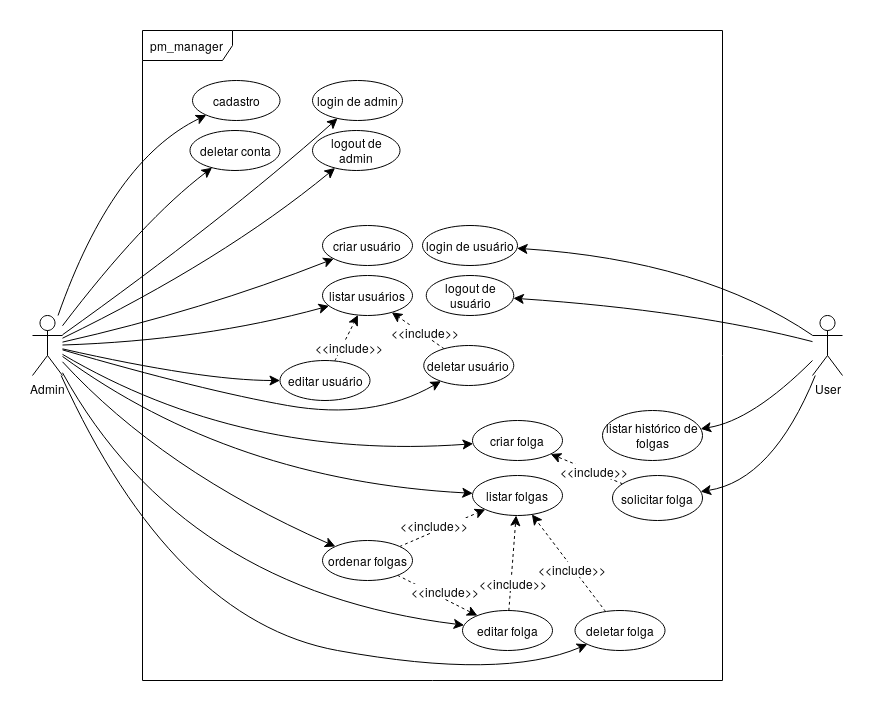

The diagram above was exported from draw.io. Its source (the exported page's mxGraphModel, read from the mxfile embedded in the PNG):
<mxGraphModel dx="1280" dy="785" grid="1" gridSize="10" guides="1" tooltips="1" connect="1" arrows="1" fold="1" page="1" pageScale="1" pageWidth="850" pageHeight="1100" math="0" shadow="0">
  <root>
    <mxCell id="0" />
    <mxCell id="1" parent="0" />
    <mxCell id="jGZWODtycAGXXGZW_9eN-15" edge="1" parent="1" source="jGZWODtycAGXXGZW_9eN-1" style="edgeStyle=none;curved=1;rounded=0;orthogonalLoop=1;jettySize=auto;html=1;fontSize=12;startSize=8;endSize=8;" target="jGZWODtycAGXXGZW_9eN-7">
      <mxGeometry relative="1" as="geometry">
        <Array as="points">
          <mxPoint x="350" y="270" />
        </Array>
      </mxGeometry>
    </mxCell>
    <mxCell id="jGZWODtycAGXXGZW_9eN-23" edge="1" parent="1" source="jGZWODtycAGXXGZW_9eN-1" style="edgeStyle=none;curved=1;rounded=0;orthogonalLoop=1;jettySize=auto;html=1;fontSize=12;startSize=8;endSize=8;" target="jGZWODtycAGXXGZW_9eN-6">
      <mxGeometry relative="1" as="geometry">
        <Array as="points">
          <mxPoint x="240" y="210" />
        </Array>
      </mxGeometry>
    </mxCell>
    <mxCell id="jGZWODtycAGXXGZW_9eN-40" edge="1" parent="1" source="jGZWODtycAGXXGZW_9eN-1" style="edgeStyle=none;curved=1;rounded=0;orthogonalLoop=1;jettySize=auto;html=1;fontSize=12;startSize=8;endSize=8;" target="jGZWODtycAGXXGZW_9eN-22">
      <mxGeometry relative="1" as="geometry">
        <Array as="points">
          <mxPoint x="330" y="360" />
        </Array>
      </mxGeometry>
    </mxCell>
    <mxCell id="jGZWODtycAGXXGZW_9eN-66" edge="1" parent="1" source="jGZWODtycAGXXGZW_9eN-1" style="edgeStyle=none;curved=1;rounded=0;orthogonalLoop=1;jettySize=auto;html=1;fontSize=12;startSize=8;endSize=8;" target="jGZWODtycAGXXGZW_9eN-49">
      <mxGeometry relative="1" as="geometry">
        <Array as="points">
          <mxPoint x="360" y="530" />
        </Array>
      </mxGeometry>
    </mxCell>
    <mxCell id="zVKTdIFCVHB2R_4sWAeS-18" edge="1" parent="1" source="jGZWODtycAGXXGZW_9eN-1" style="edgeStyle=none;curved=1;rounded=0;orthogonalLoop=1;jettySize=auto;html=1;fontSize=12;startSize=8;endSize=8;" target="jGZWODtycAGXXGZW_9eN-29">
      <mxGeometry relative="1" as="geometry">
        <Array as="points">
          <mxPoint x="330" y="390" />
        </Array>
      </mxGeometry>
    </mxCell>
    <mxCell id="zVKTdIFCVHB2R_4sWAeS-35" edge="1" parent="1" source="jGZWODtycAGXXGZW_9eN-1" style="edgeStyle=none;curved=1;rounded=0;orthogonalLoop=1;jettySize=auto;html=1;fontSize=12;startSize=8;endSize=8;" target="zVKTdIFCVHB2R_4sWAeS-34">
      <mxGeometry relative="1" as="geometry">
        <Array as="points">
          <mxPoint x="290" y="520" />
        </Array>
      </mxGeometry>
    </mxCell>
    <mxCell id="zVKTdIFCVHB2R_4sWAeS-42" edge="1" parent="1" source="jGZWODtycAGXXGZW_9eN-1" style="edgeStyle=none;curved=1;rounded=0;orthogonalLoop=1;jettySize=auto;html=1;fontSize=12;startSize=8;endSize=8;" target="jGZWODtycAGXXGZW_9eN-30">
      <mxGeometry relative="1" as="geometry">
        <Array as="points">
          <mxPoint x="330" y="430" />
        </Array>
      </mxGeometry>
    </mxCell>
    <mxCell id="zVKTdIFCVHB2R_4sWAeS-43" edge="1" parent="1" source="jGZWODtycAGXXGZW_9eN-1" style="edgeStyle=none;curved=1;rounded=0;orthogonalLoop=1;jettySize=auto;html=1;fontSize=12;startSize=8;endSize=8;" target="jGZWODtycAGXXGZW_9eN-31">
      <mxGeometry relative="1" as="geometry">
        <Array as="points">
          <mxPoint x="330" y="440" />
          <mxPoint x="500" y="470" />
        </Array>
      </mxGeometry>
    </mxCell>
    <mxCell id="zVKTdIFCVHB2R_4sWAeS-44" edge="1" parent="1" source="jGZWODtycAGXXGZW_9eN-1" style="edgeStyle=none;curved=1;rounded=0;orthogonalLoop=1;jettySize=auto;html=1;fontSize=12;startSize=8;endSize=8;" target="jGZWODtycAGXXGZW_9eN-48">
      <mxGeometry relative="1" as="geometry">
        <Array as="points">
          <mxPoint x="370" y="510" />
        </Array>
      </mxGeometry>
    </mxCell>
    <mxCell id="zVKTdIFCVHB2R_4sWAeS-45" edge="1" parent="1" source="jGZWODtycAGXXGZW_9eN-1" style="edgeStyle=none;curved=1;rounded=0;orthogonalLoop=1;jettySize=auto;html=1;fontSize=12;startSize=8;endSize=8;" target="jGZWODtycAGXXGZW_9eN-52">
      <mxGeometry relative="1" as="geometry">
        <Array as="points">
          <mxPoint x="300" y="670" />
          <mxPoint x="630" y="730" />
        </Array>
      </mxGeometry>
    </mxCell>
    <mxCell id="zVKTdIFCVHB2R_4sWAeS-46" edge="1" parent="1" source="jGZWODtycAGXXGZW_9eN-1" style="edgeStyle=none;curved=1;rounded=0;orthogonalLoop=1;jettySize=auto;html=1;fontSize=12;startSize=8;endSize=8;" target="jGZWODtycAGXXGZW_9eN-50">
      <mxGeometry relative="1" as="geometry">
        <Array as="points">
          <mxPoint x="310" y="640" />
        </Array>
      </mxGeometry>
    </mxCell>
    <mxCell id="jGZWODtycAGXXGZW_9eN-1" parent="1" style="shape=umlActor;verticalLabelPosition=bottom;verticalAlign=top;html=1;" value="Admin" vertex="1">
      <mxGeometry height="60" width="30" x="160" y="365" as="geometry" />
    </mxCell>
    <mxCell id="jGZWODtycAGXXGZW_9eN-2" parent="1" style="shape=umlFrame;whiteSpace=wrap;html=1;pointerEvents=0;width=90;height=30;" value="pm_manager" vertex="1">
      <mxGeometry height="650" width="580" x="270" y="80" as="geometry" />
    </mxCell>
    <mxCell id="jGZWODtycAGXXGZW_9eN-21" edge="1" parent="1" source="jGZWODtycAGXXGZW_9eN-3" style="edgeStyle=none;curved=1;rounded=0;orthogonalLoop=1;jettySize=auto;html=1;fontSize=12;startSize=8;endSize=8;" target="jGZWODtycAGXXGZW_9eN-18">
      <mxGeometry relative="1" as="geometry">
        <Array as="points">
          <mxPoint x="820" y="360" />
        </Array>
      </mxGeometry>
    </mxCell>
    <mxCell id="jGZWODtycAGXXGZW_9eN-56" edge="1" parent="1" source="jGZWODtycAGXXGZW_9eN-3" style="edgeStyle=none;curved=1;rounded=0;orthogonalLoop=1;jettySize=auto;html=1;fontSize=12;startSize=8;endSize=8;" target="jGZWODtycAGXXGZW_9eN-55">
      <mxGeometry relative="1" as="geometry">
        <Array as="points">
          <mxPoint x="900" y="530" />
        </Array>
      </mxGeometry>
    </mxCell>
    <mxCell id="jGZWODtycAGXXGZW_9eN-58" edge="1" parent="1" source="jGZWODtycAGXXGZW_9eN-3" style="edgeStyle=none;curved=1;rounded=0;orthogonalLoop=1;jettySize=auto;html=1;fontSize=12;startSize=8;endSize=8;" target="jGZWODtycAGXXGZW_9eN-57">
      <mxGeometry relative="1" as="geometry">
        <Array as="points">
          <mxPoint x="880" y="470" />
        </Array>
      </mxGeometry>
    </mxCell>
    <mxCell id="jGZWODtycAGXXGZW_9eN-3" parent="1" style="shape=umlActor;verticalLabelPosition=bottom;verticalAlign=top;html=1;" value="&lt;div&gt;User&lt;/div&gt;" vertex="1">
      <mxGeometry height="60" width="30" x="940" y="365" as="geometry" />
    </mxCell>
    <mxCell id="jGZWODtycAGXXGZW_9eN-6" parent="1" style="ellipse;whiteSpace=wrap;html=1;" value="cadastro" vertex="1">
      <mxGeometry height="40" width="87.5" x="320" y="130" as="geometry" />
    </mxCell>
    <mxCell id="jGZWODtycAGXXGZW_9eN-19" parent="1" style="ellipse;whiteSpace=wrap;html=1;" value="login de usuário" vertex="1">
      <mxGeometry height="40" width="95" x="550" y="275" as="geometry" />
    </mxCell>
    <mxCell id="jGZWODtycAGXXGZW_9eN-20" edge="1" parent="1" source="jGZWODtycAGXXGZW_9eN-3" style="edgeStyle=none;curved=1;rounded=0;orthogonalLoop=1;jettySize=auto;html=1;fontSize=12;startSize=8;endSize=8;" target="jGZWODtycAGXXGZW_9eN-19">
      <mxGeometry relative="1" as="geometry">
        <Array as="points">
          <mxPoint x="830" y="310" />
        </Array>
      </mxGeometry>
    </mxCell>
    <mxCell id="jGZWODtycAGXXGZW_9eN-22" parent="1" style="ellipse;whiteSpace=wrap;html=1;" value="criar usuário" vertex="1">
      <mxGeometry height="40" width="90" x="450" y="275" as="geometry" />
    </mxCell>
    <mxCell id="jGZWODtycAGXXGZW_9eN-29" parent="1" style="ellipse;whiteSpace=wrap;html=1;" value="listar usuários" vertex="1">
      <mxGeometry height="40" width="90" x="450" y="325" as="geometry" />
    </mxCell>
    <mxCell id="zVKTdIFCVHB2R_4sWAeS-55" edge="1" parent="1" source="jGZWODtycAGXXGZW_9eN-31" style="edgeStyle=none;curved=1;rounded=0;orthogonalLoop=1;jettySize=auto;html=1;fontSize=12;startSize=8;endSize=8;dashed=1;" target="jGZWODtycAGXXGZW_9eN-29">
      <mxGeometry relative="1" as="geometry" />
    </mxCell>
    <mxCell id="zVKTdIFCVHB2R_4sWAeS-57" connectable="0" parent="zVKTdIFCVHB2R_4sWAeS-55" style="edgeLabel;html=1;align=center;verticalAlign=middle;resizable=0;points=[];fontSize=12;" value="&amp;lt;&amp;lt;include&amp;gt;&amp;gt;" vertex="1">
      <mxGeometry relative="1" x="-0.1748" y="-2" as="geometry">
        <mxPoint as="offset" />
      </mxGeometry>
    </mxCell>
    <mxCell id="jGZWODtycAGXXGZW_9eN-31" parent="1" style="ellipse;whiteSpace=wrap;html=1;" value="deletar usuário" vertex="1">
      <mxGeometry height="40" width="90" x="551.25" y="395" as="geometry" />
    </mxCell>
    <mxCell id="jGZWODtycAGXXGZW_9eN-48" parent="1" style="ellipse;whiteSpace=wrap;html=1;" value="criar folga" vertex="1">
      <mxGeometry height="40" width="90" x="600" y="470" as="geometry" />
    </mxCell>
    <mxCell id="zVKTdIFCVHB2R_4sWAeS-36" edge="1" parent="1" source="zVKTdIFCVHB2R_4sWAeS-34" style="edgeStyle=none;curved=1;rounded=0;orthogonalLoop=1;jettySize=auto;html=1;fontSize=12;startSize=8;endSize=8;dashed=1;" target="jGZWODtycAGXXGZW_9eN-49">
      <mxGeometry relative="1" as="geometry">
        <Array as="points" />
      </mxGeometry>
    </mxCell>
    <mxCell id="zVKTdIFCVHB2R_4sWAeS-37" connectable="0" parent="zVKTdIFCVHB2R_4sWAeS-36" style="edgeLabel;html=1;align=center;verticalAlign=middle;resizable=0;points=[];fontSize=12;" value="&amp;lt;&amp;lt;include&amp;gt;&amp;gt;" vertex="1">
      <mxGeometry relative="1" x="0.2308" y="-1" as="geometry">
        <mxPoint x="-20" as="offset" />
      </mxGeometry>
    </mxCell>
    <mxCell id="jGZWODtycAGXXGZW_9eN-49" parent="1" style="ellipse;whiteSpace=wrap;html=1;" value="listar folgas" vertex="1">
      <mxGeometry height="40" width="90" x="600" y="525" as="geometry" />
    </mxCell>
    <mxCell id="zVKTdIFCVHB2R_4sWAeS-52" edge="1" parent="1" source="jGZWODtycAGXXGZW_9eN-50" style="edgeStyle=none;curved=1;rounded=0;orthogonalLoop=1;jettySize=auto;html=1;fontSize=12;startSize=8;endSize=8;dashed=1;" target="jGZWODtycAGXXGZW_9eN-49">
      <mxGeometry relative="1" as="geometry" />
    </mxCell>
    <mxCell id="zVKTdIFCVHB2R_4sWAeS-58" connectable="0" parent="zVKTdIFCVHB2R_4sWAeS-52" style="edgeLabel;html=1;align=center;verticalAlign=middle;resizable=0;points=[];fontSize=12;" value="&amp;lt;&amp;lt;include&amp;gt;&amp;gt;" vertex="1">
      <mxGeometry relative="1" x="-0.4329" y="-1" as="geometry">
        <mxPoint as="offset" />
      </mxGeometry>
    </mxCell>
    <mxCell id="jGZWODtycAGXXGZW_9eN-50" parent="1" style="ellipse;whiteSpace=wrap;html=1;" value="editar folga" vertex="1">
      <mxGeometry height="40" width="90" x="590" y="660" as="geometry" />
    </mxCell>
    <mxCell id="zVKTdIFCVHB2R_4sWAeS-53" edge="1" parent="1" source="jGZWODtycAGXXGZW_9eN-52" style="edgeStyle=none;curved=1;rounded=0;orthogonalLoop=1;jettySize=auto;html=1;fontSize=12;startSize=8;endSize=8;dashed=1;" target="jGZWODtycAGXXGZW_9eN-49">
      <mxGeometry relative="1" as="geometry" />
    </mxCell>
    <mxCell id="zVKTdIFCVHB2R_4sWAeS-59" connectable="0" parent="zVKTdIFCVHB2R_4sWAeS-53" style="edgeLabel;html=1;align=center;verticalAlign=middle;resizable=0;points=[];fontSize=12;" value="&amp;lt;&amp;lt;include&amp;gt;&amp;gt;" vertex="1">
      <mxGeometry relative="1" x="-0.0861" y="2" as="geometry">
        <mxPoint as="offset" />
      </mxGeometry>
    </mxCell>
    <mxCell id="jGZWODtycAGXXGZW_9eN-52" parent="1" style="ellipse;whiteSpace=wrap;html=1;" value="deletar folga" vertex="1">
      <mxGeometry height="40" width="90" x="702.5" y="660" as="geometry" />
    </mxCell>
    <mxCell id="zVKTdIFCVHB2R_4sWAeS-60" edge="1" parent="1" source="jGZWODtycAGXXGZW_9eN-55" style="edgeStyle=none;curved=1;rounded=0;orthogonalLoop=1;jettySize=auto;html=1;fontSize=12;startSize=8;endSize=8;dashed=1;" target="jGZWODtycAGXXGZW_9eN-48">
      <mxGeometry relative="1" as="geometry" />
    </mxCell>
    <mxCell id="zVKTdIFCVHB2R_4sWAeS-61" connectable="0" parent="zVKTdIFCVHB2R_4sWAeS-60" style="edgeLabel;html=1;align=center;verticalAlign=middle;resizable=0;points=[];fontSize=12;" value="&amp;lt;&amp;lt;include&amp;gt;&amp;gt;" vertex="1">
      <mxGeometry relative="1" x="-0.1576" y="-1" as="geometry">
        <mxPoint as="offset" />
      </mxGeometry>
    </mxCell>
    <mxCell id="jGZWODtycAGXXGZW_9eN-55" parent="1" style="ellipse;whiteSpace=wrap;html=1;" value="solicitar folga" vertex="1">
      <mxGeometry height="45" width="90" x="740" y="525" as="geometry" />
    </mxCell>
    <mxCell id="jGZWODtycAGXXGZW_9eN-57" parent="1" style="ellipse;whiteSpace=wrap;html=1;" value="listar histórico de folgas" vertex="1">
      <mxGeometry height="50" width="100" x="730" y="460" as="geometry" />
    </mxCell>
    <mxCell id="jGZWODtycAGXXGZW_9eN-7" parent="1" style="ellipse;whiteSpace=wrap;html=1;" value="login de admin" vertex="1">
      <mxGeometry height="40" width="90" x="440" y="130" as="geometry" />
    </mxCell>
    <mxCell id="zVKTdIFCVHB2R_4sWAeS-5" edge="1" parent="1" source="jGZWODtycAGXXGZW_9eN-1" style="edgeStyle=none;curved=1;rounded=0;orthogonalLoop=1;jettySize=auto;html=1;fontSize=12;startSize=8;endSize=8;" target="jGZWODtycAGXXGZW_9eN-9" value="">
      <mxGeometry relative="1" as="geometry">
        <Array as="points">
          <mxPoint x="350" y="310" />
        </Array>
        <mxPoint x="140" y="157" as="sourcePoint" />
        <mxPoint x="633" y="376" as="targetPoint" />
      </mxGeometry>
    </mxCell>
    <mxCell id="jGZWODtycAGXXGZW_9eN-9" parent="1" style="ellipse;whiteSpace=wrap;html=1;" value="logout de admin" vertex="1">
      <mxGeometry height="40" width="87.5" x="440" y="180" as="geometry" />
    </mxCell>
    <mxCell id="zVKTdIFCVHB2R_4sWAeS-7" edge="1" parent="1" source="jGZWODtycAGXXGZW_9eN-1" style="edgeStyle=none;curved=1;rounded=0;orthogonalLoop=1;jettySize=auto;html=1;fontSize=12;startSize=8;endSize=8;" target="jGZWODtycAGXXGZW_9eN-10" value="">
      <mxGeometry relative="1" as="geometry">
        <Array as="points">
          <mxPoint x="270" y="270" />
        </Array>
        <mxPoint x="140" y="160" as="sourcePoint" />
        <mxPoint x="549" y="424" as="targetPoint" />
      </mxGeometry>
    </mxCell>
    <mxCell id="jGZWODtycAGXXGZW_9eN-10" parent="1" style="ellipse;whiteSpace=wrap;html=1;" value="deletar conta" vertex="1">
      <mxGeometry height="40" width="90" x="317.5" y="180" as="geometry" />
    </mxCell>
    <mxCell id="jGZWODtycAGXXGZW_9eN-18" parent="1" style="ellipse;whiteSpace=wrap;html=1;" value="logout de usuário" vertex="1">
      <mxGeometry height="40" width="87.5" x="553.75" y="325" as="geometry" />
    </mxCell>
    <mxCell id="jGZWODtycAGXXGZW_9eN-30" parent="1" style="ellipse;whiteSpace=wrap;html=1;" value="editar usuário" vertex="1">
      <mxGeometry height="40" width="90" x="407.5" y="410" as="geometry" />
    </mxCell>
    <mxCell id="zVKTdIFCVHB2R_4sWAeS-39" edge="1" parent="1" source="zVKTdIFCVHB2R_4sWAeS-34" style="edgeStyle=none;curved=1;rounded=0;orthogonalLoop=1;jettySize=auto;html=1;fontSize=12;startSize=8;endSize=8;dashed=1;" target="jGZWODtycAGXXGZW_9eN-50">
      <mxGeometry relative="1" as="geometry">
        <Array as="points" />
      </mxGeometry>
    </mxCell>
    <mxCell id="zVKTdIFCVHB2R_4sWAeS-40" connectable="0" parent="zVKTdIFCVHB2R_4sWAeS-39" style="edgeLabel;html=1;align=center;verticalAlign=middle;resizable=0;points=[];fontSize=12;" value="&amp;lt;&amp;lt;include&amp;gt;&amp;gt;" vertex="1">
      <mxGeometry relative="1" x="-0.0464" y="22" as="geometry">
        <mxPoint x="-2" y="16" as="offset" />
      </mxGeometry>
    </mxCell>
    <mxCell id="zVKTdIFCVHB2R_4sWAeS-34" parent="1" style="ellipse;whiteSpace=wrap;html=1;" value="ordenar folgas" vertex="1">
      <mxGeometry height="40" width="90" x="450" y="590" as="geometry" />
    </mxCell>
    <mxCell id="zVKTdIFCVHB2R_4sWAeS-54" edge="1" parent="1" source="jGZWODtycAGXXGZW_9eN-30" style="edgeStyle=none;curved=1;rounded=0;orthogonalLoop=1;jettySize=auto;html=1;fontSize=12;startSize=8;endSize=8;dashed=1;" target="jGZWODtycAGXXGZW_9eN-29">
      <mxGeometry relative="1" as="geometry" />
    </mxCell>
    <mxCell id="zVKTdIFCVHB2R_4sWAeS-56" connectable="0" parent="zVKTdIFCVHB2R_4sWAeS-54" style="edgeLabel;html=1;align=center;verticalAlign=middle;resizable=0;points=[];fontSize=12;" value="&amp;lt;&amp;lt;include&amp;gt;&amp;gt;" vertex="1">
      <mxGeometry relative="1" x="-0.3061" y="-5" as="geometry">
        <mxPoint as="offset" />
      </mxGeometry>
    </mxCell>
  </root>
</mxGraphModel>